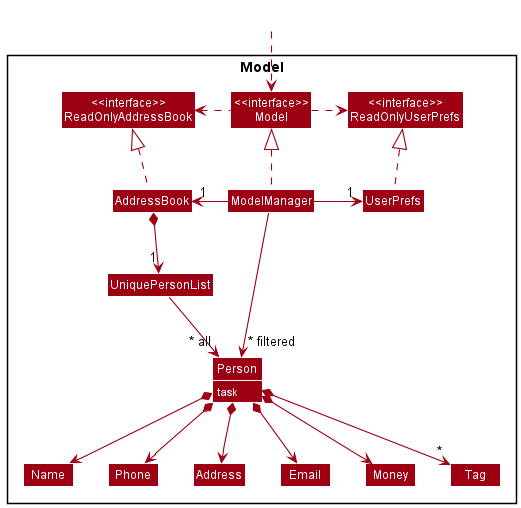

The diagram above was rendered by PlantUML. Its source (embedded in the PNG):
@startuml
!include style.puml
skinparam arrowThickness 1.1
skinparam arrowColor MODEL_COLOR
skinparam classBackgroundColor MODEL_COLOR

Package Model <<Rectangle>>{
Class "<<interface>>\nReadOnlyAddressBook" as ReadOnlyAddressBook
Class "<<interface>>\nReadOnlyUserPrefs" as ReadOnlyUserPrefs
Class "<<interface>>\nModel" as Model
Class AddressBook
Class ModelManager
Class UserPrefs

Class UniquePersonList
Class Person {
    <color:#FFFFFF>task
}
Class Address
Class Email
Class Name
Class Phone
Class Money
Class Tag

}

Class HiddenOutside #FFFFFF
HiddenOutside ..> Model

AddressBook .up.|> ReadOnlyAddressBook

ModelManager .up.|> Model
Model .right.> ReadOnlyUserPrefs
Model .left.> ReadOnlyAddressBook
ModelManager -left-> "1" AddressBook
ModelManager -right-> "1" UserPrefs
UserPrefs .up.|> ReadOnlyUserPrefs

AddressBook *--> "1" UniquePersonList
UniquePersonList --> "~* all" Person
Person *--> Name
Person *--> Phone
Person *--> Email
Person *--> Address
Person *--> Money
Person *--> "*" Tag

Name -[hidden]right-> Phone
Phone -[hidden]right-> Address
Address -[hidden]right-> Email

ModelManager -->"~* filtered" Person

show Person fields
@enduml